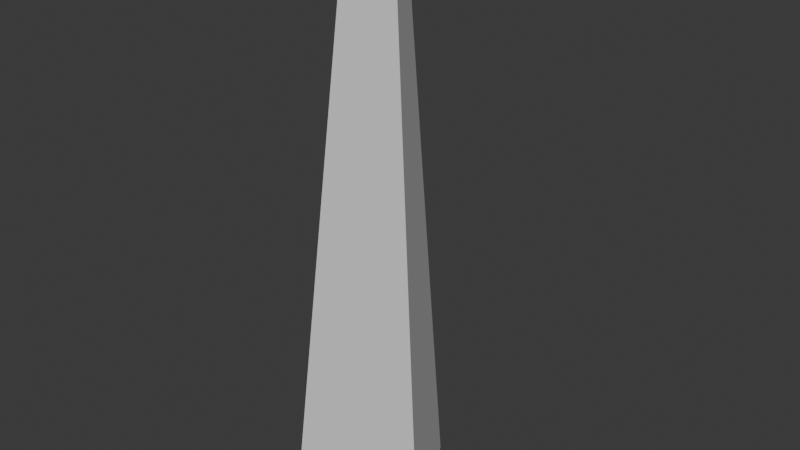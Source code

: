# Source: icicle.blend  (saved by Blender 4.1.24; exported with 4.5.12 LTS)
import bpy
from mathutils import Matrix  # noqa: F401  (used for matrix-valued properties, if any)

bpy.ops.wm.read_factory_settings(use_empty=True)
scene = bpy.context.scene
scene.name = 'Scene'

# ---- collections
col_collection = bpy.data.collections.new('Collection'); scene.collection.children.link(col_collection)

# ---- world
world_world = bpy.data.worlds.new('World'); scene.world = world_world
world_world.use_nodes = True; world_world.node_tree.nodes.clear()
_N = world_world.node_tree.nodes; _L = world_world.node_tree.links
n0 = _N.new('ShaderNodeOutputWorld'); n0.name = 'World Output'; n0.location = (300, 300)
n1 = _N.new('ShaderNodeBackground'); n1.name = 'Background'; n1.location = (10, 300)
n1.inputs[0].default_value = (0.05088, 0.05088, 0.05088, 1.0)
_L.new(n1.outputs[0], n0.inputs[0])
n0.is_active_output = True
world_world.color = (0.05088, 0.05088, 0.05088)
world_world.use_sun_shadow = False
world_world.sun_shadow_jitter_overblur = 0.0

# ---- meshes
me_cylinder = bpy.data.meshes.new('Cylinder')
me_cylinder.from_pydata([(0.0, 0.08365, -0.2027), (0.0, 0.02621, 0.3396), (0.07244, -0.04182, -0.2027), (0.0227, -0.0131, 0.3396), (-0.07244, -0.04182, -0.2027), (-0.0227, -0.0131, 0.3396)], [], [(0, 1, 3, 2), (2, 3, 5, 4), (3, 1, 5), (4, 5, 1, 0), (0, 2, 4)])
_uv = me_cylinder.uv_layers.new(name='UVMap')
_uv.uv.foreach_set('vector', [1.0, 0.5, 1.0, 1.0, 0.6667, 1.0, 0.6667, 0.5, 0.6667, 0.5, 0.6667, 1.0, 0.3333, 1.0, 0.3333, 0.5, 0.4578, 0.13, 0.25, 0.49, 0.04215, 0.13, 0.3333, 0.5, 0.3333, 1.0, -5.96e-08, 1.0, -5.96e-08, 0.5, 0.75, 0.49, 0.9578, 0.13, 0.5422, 0.13])
me_cylinder.update()

# ---- objects
ob_cylinder = bpy.data.objects.new('Cylinder', me_cylinder)

# ---- transforms, parenting, visibility, modifiers, constraints
ob_cylinder.location = (0.0, 0.0, 0.0)

# ---- collection membership
col_collection.objects.link(ob_cylinder)

# ---- scene / render settings (as saved in the file)
scene.frame_start = 1; scene.frame_end = 250; scene.frame_set(1)
scene.render.engine = 'BLENDER_EEVEE_NEXT'
scene.cycles.sampling_pattern = 'TABULATED_SOBOL'
scene.eevee.ray_tracing_options.trace_max_roughness = 0.0
bpy.context.view_layer.update()

# ---- added for rendering (the .blend has no active camera and no usable light): camera, sun
cam_auto = bpy.data.cameras.new('AutoCamera')
cam_auto.lens = 50.0
cam_auto.sensor_width = 36.0
cam_auto.clip_end = 1000.0
ob_auto_camera = bpy.data.objects.new('AutoCamera', cam_auto)
scene.collection.objects.link(ob_auto_camera)
ob_auto_camera.location = (0.532222, -0.617755, 0.494233)
ob_auto_camera.rotation_euler = (1.09748, -7.21219e-08, 0.694738)
scene.camera = ob_auto_camera
light_auto_sun = bpy.data.lights.new('AutoSun', 'SUN')
light_auto_sun.energy = 3.0
light_auto_sun.angle = 0.0523599
ob_auto_sun = bpy.data.objects.new('AutoSun', light_auto_sun)
scene.collection.objects.link(ob_auto_sun)
ob_auto_sun.rotation_euler = (0.872665, 0.174533, 0.523599)
bpy.context.view_layer.update()
